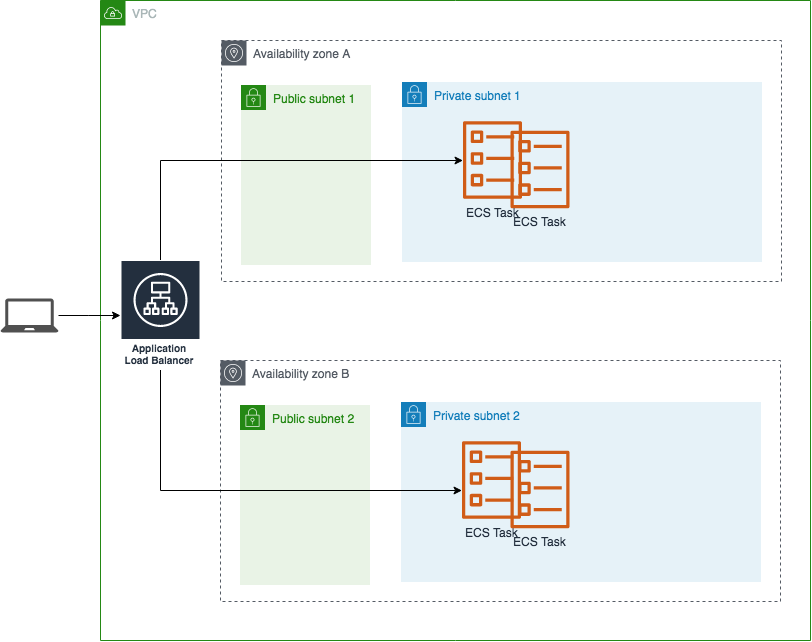

The diagram above was exported from draw.io. Its source (the exported page's mxGraphModel, read from the mxfile embedded in the PNG):
<mxGraphModel dx="1130" dy="875" grid="1" gridSize="10" guides="1" tooltips="1" connect="1" arrows="1" fold="1" page="1" pageScale="1" pageWidth="1169" pageHeight="827" math="0" shadow="0">
  <root>
    <mxCell id="0" />
    <mxCell id="1" parent="0" />
    <mxCell id="2" value="VPC" style="points=[[0,0],[0.25,0],[0.5,0],[0.75,0],[1,0],[1,0.25],[1,0.5],[1,0.75],[1,1],[0.75,1],[0.5,1],[0.25,1],[0,1],[0,0.75],[0,0.5],[0,0.25]];outlineConnect=0;gradientColor=none;html=1;whiteSpace=wrap;fontSize=12;fontStyle=0;shape=mxgraph.aws4.group;grIcon=mxgraph.aws4.group_vpc;strokeColor=#248814;fillColor=none;verticalAlign=top;align=left;spacingLeft=30;fontColor=#AAB7B8;dashed=0;" vertex="1" parent="1">
      <mxGeometry x="120" y="120" width="710" height="640" as="geometry" />
    </mxCell>
    <mxCell id="3" value="Availability zone A" style="outlineConnect=0;gradientColor=none;html=1;whiteSpace=wrap;fontSize=12;fontStyle=0;shape=mxgraph.aws4.group;grIcon=mxgraph.aws4.group_availability_zone;strokeColor=#545B64;fillColor=none;verticalAlign=top;align=left;spacingLeft=30;fontColor=#545B64;dashed=1;" vertex="1" parent="1">
      <mxGeometry x="241" y="160" width="560" height="241" as="geometry" />
    </mxCell>
    <mxCell id="4" value="Private subnet 1" style="points=[[0,0],[0.25,0],[0.5,0],[0.75,0],[1,0],[1,0.25],[1,0.5],[1,0.75],[1,1],[0.75,1],[0.5,1],[0.25,1],[0,1],[0,0.75],[0,0.5],[0,0.25]];outlineConnect=0;gradientColor=none;html=1;whiteSpace=wrap;fontSize=12;fontStyle=0;shape=mxgraph.aws4.group;grIcon=mxgraph.aws4.group_security_group;grStroke=0;strokeColor=#147EBA;fillColor=#E6F2F8;verticalAlign=top;align=left;spacingLeft=30;fontColor=#147EBA;dashed=0;" vertex="1" parent="1">
      <mxGeometry x="421.5" y="201.5" width="360" height="180" as="geometry" />
    </mxCell>
    <mxCell id="5" value="Availability zone B" style="outlineConnect=0;gradientColor=none;html=1;whiteSpace=wrap;fontSize=12;fontStyle=0;shape=mxgraph.aws4.group;grIcon=mxgraph.aws4.group_availability_zone;strokeColor=#545B64;fillColor=none;verticalAlign=top;align=left;spacingLeft=30;fontColor=#545B64;dashed=1;" vertex="1" parent="1">
      <mxGeometry x="240" y="480" width="560" height="241" as="geometry" />
    </mxCell>
    <mxCell id="6" value="Private subnet 2" style="points=[[0,0],[0.25,0],[0.5,0],[0.75,0],[1,0],[1,0.25],[1,0.5],[1,0.75],[1,1],[0.75,1],[0.5,1],[0.25,1],[0,1],[0,0.75],[0,0.5],[0,0.25]];outlineConnect=0;gradientColor=none;html=1;whiteSpace=wrap;fontSize=12;fontStyle=0;shape=mxgraph.aws4.group;grIcon=mxgraph.aws4.group_security_group;grStroke=0;strokeColor=#147EBA;fillColor=#E6F2F8;verticalAlign=top;align=left;spacingLeft=30;fontColor=#147EBA;dashed=0;" vertex="1" parent="1">
      <mxGeometry x="420.5" y="521.5" width="360" height="180" as="geometry" />
    </mxCell>
    <mxCell id="7" value="Public subnet 2" style="points=[[0,0],[0.25,0],[0.5,0],[0.75,0],[1,0],[1,0.25],[1,0.5],[1,0.75],[1,1],[0.75,1],[0.5,1],[0.25,1],[0,1],[0,0.75],[0,0.5],[0,0.25]];outlineConnect=0;gradientColor=none;html=1;whiteSpace=wrap;fontSize=12;fontStyle=0;shape=mxgraph.aws4.group;grIcon=mxgraph.aws4.group_security_group;grStroke=0;strokeColor=#248814;fillColor=#E9F3E6;verticalAlign=top;align=left;spacingLeft=30;fontColor=#248814;dashed=0;" vertex="1" parent="1">
      <mxGeometry x="259.5" y="524.5" width="130" height="180" as="geometry" />
    </mxCell>
    <mxCell id="8" style="edgeStyle=orthogonalEdgeStyle;rounded=0;orthogonalLoop=1;jettySize=auto;html=1;" edge="1" source="9" target="10" parent="1">
      <mxGeometry relative="1" as="geometry">
        <Array as="points">
          <mxPoint x="180" y="610" />
        </Array>
      </mxGeometry>
    </mxCell>
    <mxCell id="9" value="Application Load Balancer" style="outlineConnect=0;fontColor=#232F3E;gradientColor=none;strokeColor=#ffffff;fillColor=#232F3E;dashed=0;verticalLabelPosition=middle;verticalAlign=bottom;align=center;html=1;whiteSpace=wrap;fontSize=10;fontStyle=1;spacing=3;shape=mxgraph.aws4.productIcon;prIcon=mxgraph.aws4.application_load_balancer;" vertex="1" parent="1">
      <mxGeometry x="140" y="379.5" width="80" height="110" as="geometry" />
    </mxCell>
    <mxCell id="10" value="ECS Task" style="outlineConnect=0;fontColor=#232F3E;gradientColor=none;fillColor=#D05C17;strokeColor=none;dashed=0;verticalLabelPosition=bottom;verticalAlign=top;align=center;html=1;fontSize=12;fontStyle=0;aspect=fixed;shape=mxgraph.aws4.ecs_task;" vertex="1" parent="1">
      <mxGeometry x="481.5" y="560.5" width="59" height="78" as="geometry" />
    </mxCell>
    <mxCell id="11" value="ECS Task" style="outlineConnect=0;fontColor=#232F3E;gradientColor=none;fillColor=#D05C17;strokeColor=none;dashed=0;verticalLabelPosition=bottom;verticalAlign=top;align=center;html=1;fontSize=12;fontStyle=0;aspect=fixed;shape=mxgraph.aws4.ecs_task;" vertex="1" parent="1">
      <mxGeometry x="530" y="570" width="59" height="78" as="geometry" />
    </mxCell>
    <mxCell id="12" value="Public subnet 1" style="points=[[0,0],[0.25,0],[0.5,0],[0.75,0],[1,0],[1,0.25],[1,0.5],[1,0.75],[1,1],[0.75,1],[0.5,1],[0.25,1],[0,1],[0,0.75],[0,0.5],[0,0.25]];outlineConnect=0;gradientColor=none;html=1;whiteSpace=wrap;fontSize=12;fontStyle=0;shape=mxgraph.aws4.group;grIcon=mxgraph.aws4.group_security_group;grStroke=0;strokeColor=#248814;fillColor=#E9F3E6;verticalAlign=top;align=left;spacingLeft=30;fontColor=#248814;dashed=0;" vertex="1" parent="1">
      <mxGeometry x="260.5" y="204.5" width="130" height="180" as="geometry" />
    </mxCell>
    <mxCell id="13" value="ECS Task" style="outlineConnect=0;fontColor=#232F3E;gradientColor=none;fillColor=#D05C17;strokeColor=none;dashed=0;verticalLabelPosition=bottom;verticalAlign=top;align=center;html=1;fontSize=12;fontStyle=0;aspect=fixed;shape=mxgraph.aws4.ecs_task;" vertex="1" parent="1">
      <mxGeometry x="530" y="250" width="59" height="78" as="geometry" />
    </mxCell>
    <mxCell id="14" value="ECS Task" style="outlineConnect=0;fontColor=#232F3E;gradientColor=none;fillColor=#D05C17;strokeColor=none;dashed=0;verticalLabelPosition=bottom;verticalAlign=top;align=center;html=1;fontSize=12;fontStyle=0;aspect=fixed;shape=mxgraph.aws4.ecs_task;" vertex="1" parent="1">
      <mxGeometry x="482.5" y="240.5" width="59" height="78" as="geometry" />
    </mxCell>
    <mxCell id="15" style="edgeStyle=orthogonalEdgeStyle;rounded=0;orthogonalLoop=1;jettySize=auto;html=1;" edge="1" source="9" target="14" parent="1">
      <mxGeometry relative="1" as="geometry">
        <Array as="points">
          <mxPoint x="180" y="280" />
        </Array>
      </mxGeometry>
    </mxCell>
    <mxCell id="16" value="" style="edgeStyle=orthogonalEdgeStyle;rounded=0;orthogonalLoop=1;jettySize=auto;html=1;" edge="1" source="17" target="9" parent="1">
      <mxGeometry relative="1" as="geometry" />
    </mxCell>
    <mxCell id="17" value="" style="shadow=0;dashed=0;html=1;strokeColor=none;fillColor=#505050;labelPosition=center;verticalLabelPosition=bottom;verticalAlign=top;outlineConnect=0;align=center;shape=mxgraph.office.devices.laptop;" vertex="1" parent="1">
      <mxGeometry x="20" y="418" width="58" height="34" as="geometry" />
    </mxCell>
  </root>
</mxGraphModel>